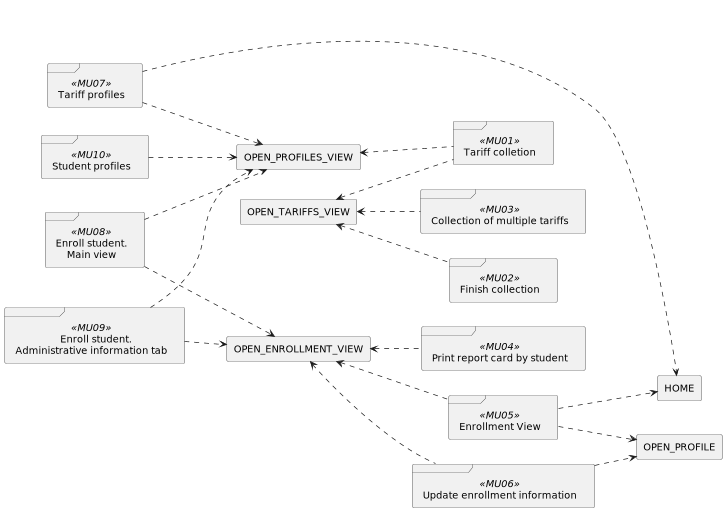

The diagram above was rendered by PlantUML. Its source (embedded in the PNG):
@startuml
'skinparam BackgroundColor transparent
left to right direction


frame MU01 <<MU01>> as "Tariff colletion"
frame MU02 <<MU02>> as "Finish collection"
frame MU03 <<MU03>> as "Collection of multiple tariffs"
frame MU04 <<MU04>> as "Print report card by student"
frame MU05 <<MU05>> as "Enrollment View"
frame MU06 <<MU06>> as "Update enrollment information"
frame MU07 <<MU07>> as "Tariff profiles"
frame MU08 <<MU08>> as "Enroll student.\n    Main view"
frame MU09 <<MU09>> as "\t\tEnroll student.\nAdministrative information tab"
frame MU10 <<MU10>> as "Student profiles"

rectangle Initial as "HOME"
rectangle OPEN_ENROLLMENT_VIEW
rectangle OPEN_PROFILES_VIEW
rectangle OPEN_PROFILE
rectangle OPEN_TARIFFS_VIEW


MU01 .up.> OPEN_PROFILES_VIEW
MU01 .up.> OPEN_TARIFFS_VIEW

MU02 .up.> OPEN_TARIFFS_VIEW

MU03 .up.> OPEN_TARIFFS_VIEW

MU04 .up.> OPEN_ENROLLMENT_VIEW

MU05 .down.> Initial
MU05 .up.> OPEN_ENROLLMENT_VIEW
MU05 ..> OPEN_PROFILE

MU06 .up.> OPEN_ENROLLMENT_VIEW
MU06 ..> OPEN_PROFILE

MU07 ..> Initial
MU07 ..> OPEN_PROFILES_VIEW

MU08 ..> OPEN_ENROLLMENT_VIEW
MU08 ..> OPEN_PROFILES_VIEW

MU09 ..> OPEN_ENROLLMENT_VIEW
MU09 ..> OPEN_PROFILES_VIEW

MU10 ..> OPEN_PROFILES_VIEW
@enduml